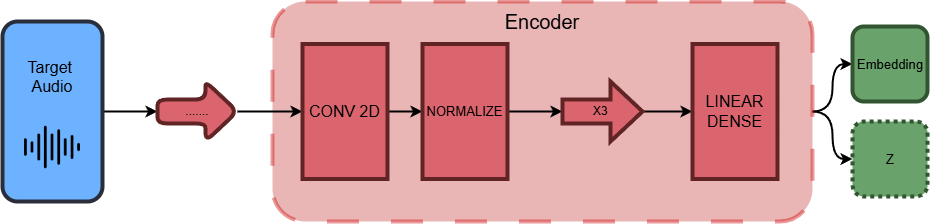

The diagram above was exported from draw.io. Its source (the exported page's mxGraphModel, read from the mxfile embedded in the PNG):
<mxGraphModel dx="1464" dy="897" grid="1" gridSize="10" guides="1" tooltips="1" connect="1" arrows="1" fold="1" page="1" pageScale="1" pageWidth="827" pageHeight="1169" math="0" shadow="0">
  <root>
    <mxCell id="8MHo-ut4YbVVduKQ7FQw-0" />
    <mxCell id="8MHo-ut4YbVVduKQ7FQw-1" parent="8MHo-ut4YbVVduKQ7FQw-0" />
    <mxCell id="8MHo-ut4YbVVduKQ7FQw-2" edge="1" parent="8MHo-ut4YbVVduKQ7FQw-1" source="8MHo-ut4YbVVduKQ7FQw-4" style="edgeStyle=orthogonalEdgeStyle;rounded=0;orthogonalLoop=1;jettySize=auto;html=1;exitX=1;exitY=0.5;exitDx=0;exitDy=0;entryX=0.5;entryY=1;entryDx=0;entryDy=0;curved=1;strokeColor=light-dark(#000000,#000000);strokeWidth=2;" target="8MHo-ut4YbVVduKQ7FQw-70">
      <mxGeometry relative="1" as="geometry" />
    </mxCell>
    <mxCell id="8MHo-ut4YbVVduKQ7FQw-3" edge="1" parent="8MHo-ut4YbVVduKQ7FQw-1" source="8MHo-ut4YbVVduKQ7FQw-4" style="edgeStyle=orthogonalEdgeStyle;rounded=0;orthogonalLoop=1;jettySize=auto;html=1;exitX=1;exitY=0.5;exitDx=0;exitDy=0;entryX=0.5;entryY=1;entryDx=0;entryDy=0;curved=1;fontColor=light-dark(#000000,#000000);strokeColor=light-dark(#000000,#000000);strokeWidth=2;" target="8MHo-ut4YbVVduKQ7FQw-69">
      <mxGeometry relative="1" as="geometry" />
    </mxCell>
    <mxCell id="8MHo-ut4YbVVduKQ7FQw-4" parent="8MHo-ut4YbVVduKQ7FQw-1" style="rounded=1;whiteSpace=wrap;html=1;fillColor=light-dark(#C74747,#FFFFFF);opacity=40;strokeColor=light-dark(#CC0000,#CC0000);strokeWidth=4;dashed=1;dashPattern=8 8;" value="" vertex="1">
      <mxGeometry height="220" width="540" x="310" y="20" as="geometry" />
    </mxCell>
    <mxCell id="8MHo-ut4YbVVduKQ7FQw-27" edge="1" parent="8MHo-ut4YbVVduKQ7FQw-1" style="edgeStyle=orthogonalEdgeStyle;rounded=0;orthogonalLoop=1;jettySize=auto;html=1;exitX=0;exitY=0.5;exitDx=0;exitDy=0;entryX=0;entryY=0.5;entryDx=0;entryDy=0;curved=1;strokeColor=light-dark(#000000,#000000);strokeWidth=2;dashed=1;" target="8MHo-ut4YbVVduKQ7FQw-54">
      <mxGeometry relative="1" as="geometry">
        <Array as="points">
          <mxPoint x="695" y="30" />
          <mxPoint x="958" y="30" />
        </Array>
        <mxPoint x="695" y="62.5" as="sourcePoint" />
      </mxGeometry>
    </mxCell>
    <mxCell id="8MHo-ut4YbVVduKQ7FQw-56" edge="1" parent="8MHo-ut4YbVVduKQ7FQw-1" source="8MHo-ut4YbVVduKQ7FQw-57" style="edgeStyle=orthogonalEdgeStyle;rounded=0;orthogonalLoop=1;jettySize=auto;html=1;strokeColor=light-dark(#000000,#000000);strokeWidth=2;" target="8MHo-ut4YbVVduKQ7FQw-61" value="">
      <mxGeometry relative="1" as="geometry">
        <Array as="points">
          <mxPoint x="160" y="130" />
          <mxPoint x="160" y="130" />
        </Array>
      </mxGeometry>
    </mxCell>
    <mxCell id="8MHo-ut4YbVVduKQ7FQw-57" parent="8MHo-ut4YbVVduKQ7FQw-1" style="rounded=1;whiteSpace=wrap;html=1;fillColor=light-dark(#6DB2FF,#0050EF);fontColor=#ffffff;strokeColor=light-dark(#292E3A,#001DBC);rotation=90;strokeWidth=4;" value="" vertex="1">
      <mxGeometry height="100" width="180" y="80" as="geometry" />
    </mxCell>
    <mxCell id="8MHo-ut4YbVVduKQ7FQw-58" parent="8MHo-ut4YbVVduKQ7FQw-1" style="text;html=1;whiteSpace=wrap;align=center;verticalAlign=middle;rounded=0;autosize=1;resizable=0;fontColor=light-dark(#000000,#000000);fontSize=16;" value="Target&amp;nbsp;&lt;div&gt;Audio&lt;/div&gt;&lt;div&gt;&lt;br&gt;&lt;/div&gt;" vertex="1">
      <mxGeometry height="70" width="70" x="55" y="70" as="geometry" />
    </mxCell>
    <mxCell id="8MHo-ut4YbVVduKQ7FQw-59" parent="8MHo-ut4YbVVduKQ7FQw-1" style="shape=image;imageAspect=0;aspect=fixed;verticalLabelPosition=bottom;verticalAlign=top;image=data:image/png,(base64 omitted: 5376 chars);" value="" vertex="1">
      <mxGeometry height="92" width="92" x="44" y="120" as="geometry" />
    </mxCell>
    <mxCell id="8MHo-ut4YbVVduKQ7FQw-60" edge="1" parent="8MHo-ut4YbVVduKQ7FQw-1" source="8MHo-ut4YbVVduKQ7FQw-61" style="edgeStyle=orthogonalEdgeStyle;rounded=0;orthogonalLoop=1;jettySize=auto;html=1;strokeColor=light-dark(#000000,#000000);strokeWidth=2;" target="8MHo-ut4YbVVduKQ7FQw-63" value="">
      <mxGeometry relative="1" as="geometry" />
    </mxCell>
    <mxCell id="8MHo-ut4YbVVduKQ7FQw-61" parent="8MHo-ut4YbVVduKQ7FQw-1" style="shape=singleArrow;whiteSpace=wrap;html=1;arrowWidth=0.4;arrowSize=0.4;fillColor=light-dark(#DB656E,#0050EF);strokeColor=light-dark(#612424,#001DBC);fontColor=#ffffff;rounded=1;strokeWidth=4;" value="&lt;font style=&quot;color: light-dark(rgb(0, 0, 0), rgb(0, 0, 0));&quot;&gt;.......&lt;/font&gt;" vertex="1">
      <mxGeometry height="60" width="80" x="195" y="100" as="geometry" />
    </mxCell>
    <mxCell id="8MHo-ut4YbVVduKQ7FQw-62" edge="1" parent="8MHo-ut4YbVVduKQ7FQw-1" source="8MHo-ut4YbVVduKQ7FQw-63" style="edgeStyle=orthogonalEdgeStyle;rounded=0;orthogonalLoop=1;jettySize=auto;html=1;exitX=1;exitY=0.5;exitDx=0;exitDy=0;entryX=0;entryY=0.5;entryDx=0;entryDy=0;strokeColor=light-dark(#000000,#000000);strokeWidth=2;" target="8MHo-ut4YbVVduKQ7FQw-65">
      <mxGeometry relative="1" as="geometry" />
    </mxCell>
    <mxCell id="8MHo-ut4YbVVduKQ7FQw-63" parent="8MHo-ut4YbVVduKQ7FQw-1" style="rounded=0;whiteSpace=wrap;html=1;fillColor=light-dark(#DB656E,#0050EF);strokeColor=light-dark(#612424,#001DBC);fontColor=#ffffff;strokeWidth=4;" value="&lt;font style=&quot;font-size: 16px; color: light-dark(rgb(0, 0, 0), rgb(0, 0, 0));&quot;&gt;CONV 2D&lt;/font&gt;" vertex="1">
      <mxGeometry height="135" width="85" x="340" y="62.5" as="geometry" />
    </mxCell>
    <mxCell id="8MHo-ut4YbVVduKQ7FQw-64" edge="1" parent="8MHo-ut4YbVVduKQ7FQw-1" source="8MHo-ut4YbVVduKQ7FQw-65" style="edgeStyle=orthogonalEdgeStyle;rounded=0;orthogonalLoop=1;jettySize=auto;html=1;strokeColor=light-dark(#000000,#000000);strokeWidth=2;" target="8MHo-ut4YbVVduKQ7FQw-67" value="">
      <mxGeometry relative="1" as="geometry" />
    </mxCell>
    <mxCell id="8MHo-ut4YbVVduKQ7FQw-65" parent="8MHo-ut4YbVVduKQ7FQw-1" style="rounded=0;whiteSpace=wrap;html=1;fillColor=light-dark(#DB656E,#0050EF);strokeColor=light-dark(#612424,#001DBC);fontColor=#ffffff;strokeWidth=4;" value="&lt;font style=&quot;color: light-dark(rgb(0, 0, 0), rgb(0, 0, 0)); font-size: 13px;&quot;&gt;NORMALIZE&lt;/font&gt;" vertex="1">
      <mxGeometry height="135" width="85" x="460" y="62.5" as="geometry" />
    </mxCell>
    <mxCell id="8MHo-ut4YbVVduKQ7FQw-66" edge="1" parent="8MHo-ut4YbVVduKQ7FQw-1" source="8MHo-ut4YbVVduKQ7FQw-67" style="edgeStyle=orthogonalEdgeStyle;rounded=0;orthogonalLoop=1;jettySize=auto;html=1;exitX=1;exitY=0.5;exitDx=0;exitDy=0;exitPerimeter=0;strokeColor=light-dark(#000000,#000000);strokeWidth=2;" target="8MHo-ut4YbVVduKQ7FQw-68">
      <mxGeometry relative="1" as="geometry" />
    </mxCell>
    <mxCell id="8MHo-ut4YbVVduKQ7FQw-67" parent="8MHo-ut4YbVVduKQ7FQw-1" style="shape=singleArrow;whiteSpace=wrap;html=1;arrowWidth=0.4;arrowSize=0.4;fillColor=light-dark(#DB656E,#0050EF);strokeColor=light-dark(#612424,#001DBC);fontColor=#ffffff;rounded=0;strokeWidth=4;" value="&lt;font style=&quot;color: light-dark(rgb(0, 0, 0), rgb(0, 0, 0));&quot;&gt;X3&amp;nbsp;&lt;/font&gt;" vertex="1">
      <mxGeometry height="60" width="80" x="600" y="100" as="geometry" />
    </mxCell>
    <mxCell id="8MHo-ut4YbVVduKQ7FQw-68" parent="8MHo-ut4YbVVduKQ7FQw-1" style="rounded=0;whiteSpace=wrap;html=1;fillColor=light-dark(#DB656E,#0050EF);strokeColor=light-dark(#612424,#001DBC);fontColor=#ffffff;strokeWidth=4;" value="&lt;font style=&quot;font-size: 16px; color: light-dark(rgb(0, 0, 0), rgb(0, 0, 0));&quot;&gt;LINEAR&lt;/font&gt;&lt;div&gt;&lt;span style=&quot;color: light-dark(rgb(0, 0, 0), rgb(0, 0, 0)); font-size: 16px; background-color: transparent;&quot;&gt;DENSE&lt;/span&gt;&lt;/div&gt;" vertex="1">
      <mxGeometry height="135" width="85" x="730" y="62.5" as="geometry" />
    </mxCell>
    <mxCell id="8MHo-ut4YbVVduKQ7FQw-69" parent="8MHo-ut4YbVVduKQ7FQw-1" style="rounded=1;whiteSpace=wrap;html=1;fillColor=light-dark(#69A26A,#008A00);fontColor=#ffffff;strokeColor=light-dark(#305530,#005700);rotation=90;strokeWidth=4;dashed=1;dashPattern=1 1;" value="" vertex="1">
      <mxGeometry height="75" width="75" x="890" y="140" as="geometry" />
    </mxCell>
    <mxCell id="8MHo-ut4YbVVduKQ7FQw-70" parent="8MHo-ut4YbVVduKQ7FQw-1" style="rounded=1;whiteSpace=wrap;html=1;fillColor=light-dark(#69A26A,#008A00);fontColor=#ffffff;strokeColor=light-dark(#305530,#005700);rotation=90;strokeWidth=4;" value="" vertex="1">
      <mxGeometry height="75" width="75" x="890" y="45" as="geometry" />
    </mxCell>
    <mxCell id="8MHo-ut4YbVVduKQ7FQw-71" parent="8MHo-ut4YbVVduKQ7FQw-1" style="text;html=1;whiteSpace=wrap;align=center;verticalAlign=middle;rounded=0;autosize=1;resizable=0;fontColor=light-dark(#000000,#000000);fontSize=13;" value="Embedding" vertex="1">
      <mxGeometry height="30" width="90" x="882.5" y="67.5" as="geometry" />
    </mxCell>
    <mxCell id="8MHo-ut4YbVVduKQ7FQw-72" parent="8MHo-ut4YbVVduKQ7FQw-1" style="text;html=1;whiteSpace=wrap;align=center;verticalAlign=middle;rounded=0;autosize=1;resizable=0;fontColor=light-dark(#000000,#000000);fontSize=13;" value="Z" vertex="1">
      <mxGeometry height="30" width="30" x="912.5" y="162.5" as="geometry" />
    </mxCell>
    <mxCell id="8MHo-ut4YbVVduKQ7FQw-73" parent="8MHo-ut4YbVVduKQ7FQw-1" style="text;html=1;whiteSpace=wrap;align=center;verticalAlign=middle;rounded=0;autosize=1;resizable=0;fontColor=light-dark(#000000,#000000);fontSize=20;" value="Encoder" vertex="1">
      <mxGeometry height="40" width="100" x="530" y="20" as="geometry" />
    </mxCell>
  </root>
</mxGraphModel>